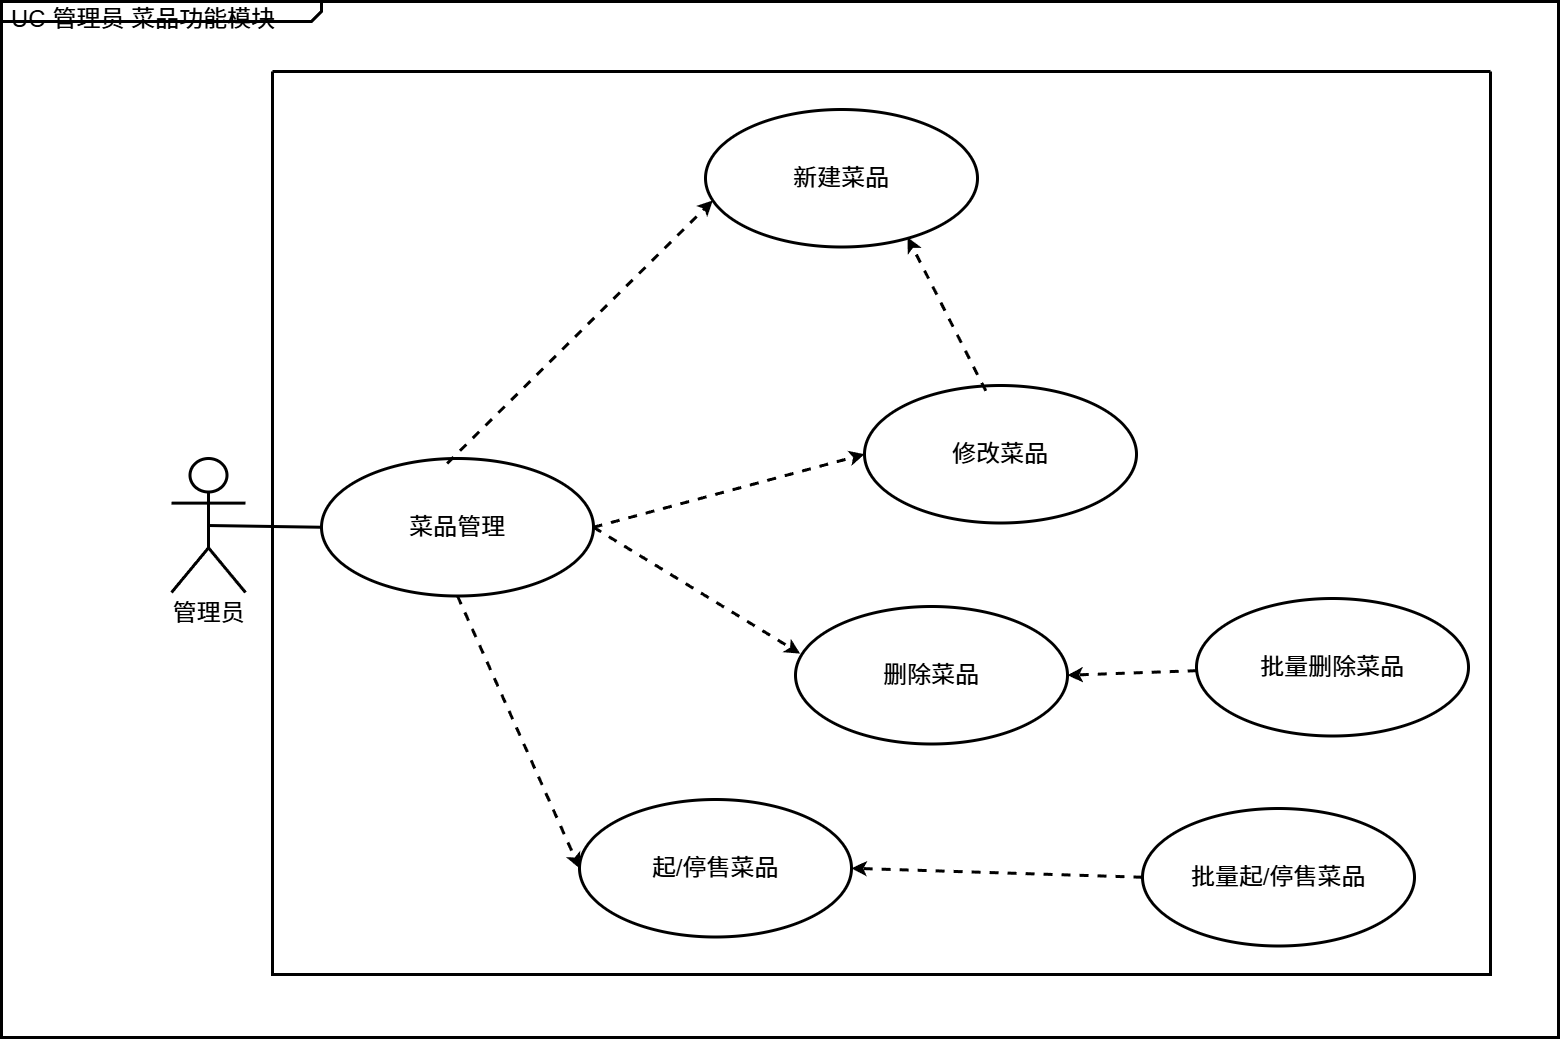

The diagram above was exported from draw.io. Its source (the exported page's mxGraphModel, read from the mxfile embedded in the PNG):
<mxGraphModel dx="2678" dy="1822" grid="0" gridSize="10" guides="1" tooltips="1" connect="1" arrows="1" fold="1" page="1" pageScale="1" pageWidth="827" pageHeight="1169" math="0" shadow="0">
  <root>
    <mxCell id="0" />
    <mxCell id="1" parent="0" />
    <mxCell id="ovV32RdDbCs3UxBoxpCg-1" value="&lt;p style=&quot;margin: 0px ; margin-top: 4px ; margin-left: 10px ; text-align: left&quot;&gt;&lt;font&gt;UC 管理员 菜品功能模块&lt;/font&gt;&lt;/p&gt;" style="html=1;strokeWidth=3;shape=mxgraph.sysml.package;html=1;overflow=fill;whiteSpace=wrap;fillColor=none;gradientColor=none;fontSize=24;align=center;labelX=320.71;" vertex="1" parent="1">
      <mxGeometry x="54" y="90" width="1557" height="1036" as="geometry" />
    </mxCell>
    <mxCell id="ovV32RdDbCs3UxBoxpCg-2" value="管理员" style="shape=umlActor;verticalLabelPosition=bottom;verticalAlign=top;html=1;outlineConnect=0;fontSize=24;strokeWidth=3;" vertex="1" parent="1">
      <mxGeometry x="224" y="547" width="74" height="134" as="geometry" />
    </mxCell>
    <mxCell id="ovV32RdDbCs3UxBoxpCg-3" value="菜品管理" style="ellipse;whiteSpace=wrap;html=1;fontSize=24;strokeWidth=3;" vertex="1" parent="1">
      <mxGeometry x="374" y="547" width="272" height="137.5" as="geometry" />
    </mxCell>
    <mxCell id="ovV32RdDbCs3UxBoxpCg-4" value="新建菜品" style="ellipse;whiteSpace=wrap;html=1;fontSize=24;strokeWidth=3;" vertex="1" parent="1">
      <mxGeometry x="758" y="198" width="272" height="137.5" as="geometry" />
    </mxCell>
    <mxCell id="ovV32RdDbCs3UxBoxpCg-5" value="删除菜品" style="ellipse;whiteSpace=wrap;html=1;fontSize=24;strokeWidth=3;" vertex="1" parent="1">
      <mxGeometry x="848" y="695" width="272" height="137.5" as="geometry" />
    </mxCell>
    <mxCell id="ovV32RdDbCs3UxBoxpCg-6" value="修改菜品" style="ellipse;whiteSpace=wrap;html=1;fontSize=24;strokeWidth=3;" vertex="1" parent="1">
      <mxGeometry x="917" y="474" width="272" height="137.5" as="geometry" />
    </mxCell>
    <mxCell id="ovV32RdDbCs3UxBoxpCg-8" value="起/停售菜品" style="ellipse;whiteSpace=wrap;html=1;fontSize=24;strokeWidth=3;" vertex="1" parent="1">
      <mxGeometry x="632" y="888" width="272" height="137.5" as="geometry" />
    </mxCell>
    <mxCell id="ovV32RdDbCs3UxBoxpCg-9" value="" style="endArrow=classic;html=1;rounded=0;dashed=1;entryX=0.027;entryY=0.662;entryDx=0;entryDy=0;entryPerimeter=0;strokeWidth=3;exitX=0.462;exitY=0.036;exitDx=0;exitDy=0;exitPerimeter=0;fontSize=24;" edge="1" parent="1" target="ovV32RdDbCs3UxBoxpCg-4" source="ovV32RdDbCs3UxBoxpCg-3">
      <mxGeometry width="50" height="50" relative="1" as="geometry">
        <mxPoint x="726" y="614" as="sourcePoint" />
        <mxPoint x="776" y="564" as="targetPoint" />
      </mxGeometry>
    </mxCell>
    <mxCell id="ovV32RdDbCs3UxBoxpCg-10" value="" style="endArrow=classic;html=1;rounded=0;dashed=1;entryX=0.017;entryY=0.343;entryDx=0;entryDy=0;entryPerimeter=0;exitX=1;exitY=0.5;exitDx=0;exitDy=0;strokeWidth=3;fontSize=24;" edge="1" parent="1" source="ovV32RdDbCs3UxBoxpCg-3" target="ovV32RdDbCs3UxBoxpCg-5">
      <mxGeometry width="50" height="50" relative="1" as="geometry">
        <mxPoint x="724" y="1077" as="sourcePoint" />
        <mxPoint x="823" y="776" as="targetPoint" />
      </mxGeometry>
    </mxCell>
    <mxCell id="ovV32RdDbCs3UxBoxpCg-11" value="" style="endArrow=classic;html=1;rounded=0;dashed=1;entryX=0;entryY=0.5;entryDx=0;entryDy=0;exitX=1;exitY=0.5;exitDx=0;exitDy=0;strokeWidth=3;fontSize=24;" edge="1" parent="1" source="ovV32RdDbCs3UxBoxpCg-3" target="ovV32RdDbCs3UxBoxpCg-6">
      <mxGeometry width="50" height="50" relative="1" as="geometry">
        <mxPoint x="674" y="962" as="sourcePoint" />
        <mxPoint x="773" y="661" as="targetPoint" />
      </mxGeometry>
    </mxCell>
    <mxCell id="ovV32RdDbCs3UxBoxpCg-13" value="" style="endArrow=classic;html=1;rounded=0;dashed=1;entryX=0;entryY=0.5;entryDx=0;entryDy=0;exitX=0.5;exitY=1;exitDx=0;exitDy=0;strokeWidth=3;fontSize=24;" edge="1" parent="1" source="ovV32RdDbCs3UxBoxpCg-3" target="ovV32RdDbCs3UxBoxpCg-8">
      <mxGeometry width="50" height="50" relative="1" as="geometry">
        <mxPoint x="688" y="709" as="sourcePoint" />
        <mxPoint x="785" y="873" as="targetPoint" />
      </mxGeometry>
    </mxCell>
    <mxCell id="ovV32RdDbCs3UxBoxpCg-14" value="" style="endArrow=none;html=1;rounded=0;entryX=0;entryY=0.5;entryDx=0;entryDy=0;exitX=0.5;exitY=0.5;exitDx=0;exitDy=0;exitPerimeter=0;strokeWidth=3;fontSize=24;" edge="1" parent="1" source="ovV32RdDbCs3UxBoxpCg-2" target="ovV32RdDbCs3UxBoxpCg-3">
      <mxGeometry width="50" height="50" relative="1" as="geometry">
        <mxPoint x="189" y="927" as="sourcePoint" />
        <mxPoint x="239" y="877" as="targetPoint" />
      </mxGeometry>
    </mxCell>
    <mxCell id="ovV32RdDbCs3UxBoxpCg-16" value="批量起/停售菜品" style="ellipse;whiteSpace=wrap;html=1;fontSize=24;strokeWidth=3;" vertex="1" parent="1">
      <mxGeometry x="1195" y="897" width="272" height="137.5" as="geometry" />
    </mxCell>
    <mxCell id="ovV32RdDbCs3UxBoxpCg-17" value="批量删除菜品" style="ellipse;whiteSpace=wrap;html=1;fontSize=24;strokeWidth=3;" vertex="1" parent="1">
      <mxGeometry x="1249" y="687" width="272" height="137.5" as="geometry" />
    </mxCell>
    <mxCell id="ovV32RdDbCs3UxBoxpCg-18" value="" style="endArrow=classic;html=1;rounded=0;dashed=1;entryX=0.743;entryY=0.93;entryDx=0;entryDy=0;exitX=0.446;exitY=0.039;exitDx=0;exitDy=0;strokeWidth=3;exitPerimeter=0;entryPerimeter=0;fontSize=24;" edge="1" parent="1" source="ovV32RdDbCs3UxBoxpCg-6" target="ovV32RdDbCs3UxBoxpCg-4">
      <mxGeometry width="50" height="50" relative="1" as="geometry">
        <mxPoint x="1149" y="365" as="sourcePoint" />
        <mxPoint x="1265" y="649" as="targetPoint" />
      </mxGeometry>
    </mxCell>
    <mxCell id="ovV32RdDbCs3UxBoxpCg-19" value="" style="endArrow=classic;html=1;rounded=0;dashed=1;entryX=1;entryY=0.5;entryDx=0;entryDy=0;exitX=0;exitY=0.5;exitDx=0;exitDy=0;strokeWidth=3;fontSize=24;" edge="1" parent="1" source="ovV32RdDbCs3UxBoxpCg-16" target="ovV32RdDbCs3UxBoxpCg-8">
      <mxGeometry width="50" height="50" relative="1" as="geometry">
        <mxPoint x="924.0039999999998" y="1061.9975000000002" as="sourcePoint" />
        <mxPoint x="1219.899999999995" y="1080.21" as="targetPoint" />
      </mxGeometry>
    </mxCell>
    <mxCell id="ovV32RdDbCs3UxBoxpCg-20" value="" style="endArrow=classic;html=1;rounded=0;dashed=1;strokeWidth=3;entryX=1;entryY=0.5;entryDx=0;entryDy=0;fontSize=24;" edge="1" parent="1" source="ovV32RdDbCs3UxBoxpCg-17" target="ovV32RdDbCs3UxBoxpCg-5">
      <mxGeometry width="50" height="50" relative="1" as="geometry">
        <mxPoint x="1181" y="687.7500000000002" as="sourcePoint" />
        <mxPoint x="1323" y="559" as="targetPoint" />
      </mxGeometry>
    </mxCell>
    <mxCell id="ovV32RdDbCs3UxBoxpCg-24" value="" style="swimlane;startSize=0;strokeWidth=3;fontSize=24;" vertex="1" parent="1">
      <mxGeometry x="325" y="160" width="1218" height="903" as="geometry" />
    </mxCell>
  </root>
</mxGraphModel>